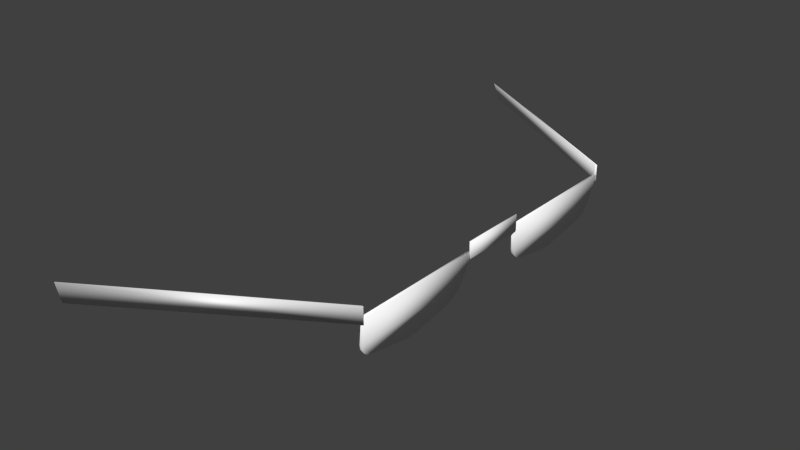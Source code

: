 # Source: human2g5.blend  (saved by Blender 2.77.0; exported with 4.5.12 LTS)
import bpy
from mathutils import Matrix  # noqa: F401  (used for matrix-valued properties, if any)

bpy.ops.wm.read_factory_settings(use_empty=True)
scene = bpy.context.scene
scene.name = 'Scene'

# ---- collections
col_collection_1 = bpy.data.collections.new('Collection 1'); scene.collection.children.link(col_collection_1)

# ---- materials (node trees are filled in below, after node groups)
mat_colobotmesh_mat_1__4096 = bpy.data.materials.new('ColobotMesh_mat_1 [4096]')
mat_colobotmesh_mat_1__4096.alpha_threshold = 0.0
mat_colobotmesh_mat_1__4096.use_transparent_shadow = False
mat_colobotmesh_mat_1__4096.diffuse_color = (1.0, 1.0, 1.0, 1.0)
mat_colobotmesh_mat_1__4096.specular_color = (0.0, 0.0, 0.0)
mat_colobotmesh_mat_1__4096.roughness = 0.5
mat_colobotmesh_mat_2__4096 = bpy.data.materials.new('ColobotMesh_mat_2 [4096]')
mat_colobotmesh_mat_2__4096.alpha_threshold = 0.0
mat_colobotmesh_mat_2__4096.use_transparent_shadow = False
mat_colobotmesh_mat_2__4096.diffuse_color = (1.0, 1.0, 1.0, 1.0)
mat_colobotmesh_mat_2__4096.specular_color = (0.0, 0.0, 0.0)
mat_colobotmesh_mat_2__4096.roughness = 0.5

# ---- material node trees

# ---- world
world_world = bpy.data.worlds.new('World'); scene.world = world_world
world_world.color = (0.05088, 0.05088, 0.05088)
world_world.use_sun_shadow = False
world_world.sun_shadow_jitter_overblur = 0.0
world_world.cycles.sampling_method = 'NONE'
world_world.cycles.sample_map_resolution = 256

# ---- meshes
me_colobotmesh__001 = bpy.data.meshes.new('ColobotMesh_.001')
me_colobotmesh__001.from_pydata([(0.5938, 0.9585, -0.2919), (0.5938, 0.9585, -0.1719), (0.5938, 0.9585, -0.05195), (0.5893, 0.9593, -0.05195), (0.5893, 0.9593, -0.1719), (0.5893, 0.9593, -0.2919), (0.5846, 0.9068, -0.2857), (0.5801, 0.8811, -0.2616), (0.5831, 0.8982, -0.2831), (0.5817, 0.8903, -0.2776), (0.5807, 0.8843, -0.27), (0.58, 0.8805, -0.09505), (0.5845, 0.9061, -0.06744), (0.5806, 0.8839, -0.08637), (0.5817, 0.89, -0.07807), (0.5831, 0.8978, -0.07142), (0.58, 0.9069, -0.06744), (0.5755, 0.8813, -0.09505), (0.5785, 0.8985, -0.07142), (0.5772, 0.8908, -0.07807), (0.5761, 0.8847, -0.08637), (0.5756, 0.8819, -0.2616), (0.5801, 0.9076, -0.2857), (0.5762, 0.8851, -0.27), (0.5772, 0.8911, -0.2776), (0.5786, 0.899, -0.2831), (0.5777, 0.8673, -0.1911), (0.5778, 0.8678, -0.1529), (0.5775, 0.866, -0.179), (0.5775, 0.8662, -0.165), (0.5733, 0.8686, -0.1529), (0.5732, 0.8681, -0.1911), (0.573, 0.867, -0.165), (0.573, 0.8668, -0.179)], [], [(3, 16, 12, 2), (4, 3, 2, 1), (31, 21, 7, 26), (9, 24, 25, 8), (33, 28, 29, 32), (17, 30, 27, 11), (10, 23, 24, 9), (32, 29, 27, 30), (31, 26, 28, 33), (12, 16, 18, 15), (15, 18, 19, 14), (7, 21, 23, 10), (13, 20, 17, 11), (8, 25, 22, 6), (14, 19, 20, 13), (22, 5, 0, 6), (15, 14, 13, 11, 27, 29, 28, 26, 7, 10, 9, 8, 6, 0, 1, 2, 12), (5, 4, 1, 0)])
me_colobotmesh__001.polygons.foreach_set('use_smooth', [True] * 18)
_uv = me_colobotmesh__001.uv_layers.new(name='UV_1')
_uv.uv.foreach_set('vector', [0.4231, 0.7246, 0.4211, 0.6836, 0.4211, 0.6836, 0.4231, 0.7246, 0.4078, 0.7246, 0.4231, 0.7246, 0.4231, 0.7246, 0.4078, 0.7246, 0.4054, 0.6533, 0.3964, 0.6641, 0.3964, 0.6641, 0.4054, 0.6533, 0.3941, 0.6696, 0.3941, 0.6696, 0.3936, 0.6774, 0.3936, 0.6774, 0.4069, 0.6515, 0.4069, 0.6515, 0.4087, 0.6516, 0.4087, 0.6516, 0.4176, 0.6636, 0.4103, 0.6537, 0.4103, 0.6537, 0.4176, 0.6636, 0.3953, 0.6658, 0.3953, 0.6658, 0.3941, 0.6696, 0.3941, 0.6696, 0.4087, 0.6516, 0.4087, 0.6516, 0.4103, 0.6537, 0.4103, 0.6537, 0.4054, 0.6533, 0.4054, 0.6533, 0.4069, 0.6515, 0.4069, 0.6515, 0.4211, 0.6836, 0.4211, 0.6836, 0.4207, 0.6769, 0.4207, 0.6769, 0.4207, 0.6769, 0.4207, 0.6769, 0.42, 0.6692, 0.42, 0.6692, 0.3964, 0.6641, 0.3964, 0.6641, 0.3953, 0.6658, 0.3953, 0.6658, 0.4187, 0.6656, 0.4187, 0.6656, 0.4176, 0.6636, 0.4176, 0.6636, 0.3936, 0.6774, 0.3936, 0.6774, 0.3934, 0.6842, 0.3934, 0.6842, 0.42, 0.6692, 0.42, 0.6692, 0.4187, 0.6656, 0.4187, 0.6656, 0.3934, 0.6842, 0.3926, 0.7246, 0.3926, 0.7246, 0.3934, 0.6842, 0.4207, 0.6769, 0.42, 0.6692, 0.4187, 0.6656, 0.4176, 0.6636, 0.4103, 0.6537, 0.4086, 0.6494, 0.4069, 0.6515, 0.4054, 0.6533, 0.3964, 0.6641, 0.3953, 0.6658, 0.3941, 0.6696, 0.3936, 0.6774, 0.3934, 0.6842, 0.3926, 0.7246, 0.4078, 0.7246, 0.4231, 0.7246, 0.4211, 0.6836, 0.3926, 0.7246, 0.4078, 0.7246, 0.4078, 0.7246, 0.3926, 0.7246])
me_colobotmesh__001.materials.append(mat_colobotmesh_mat_1__4096)
me_colobotmesh__001.materials.append(mat_colobotmesh_mat_2__4096)
me_colobotmesh__001.use_remesh_preserve_volume = False
me_colobotmesh__001.use_remesh_preserve_attributes = False
me_colobotmesh__001.use_mirror_vertex_groups = False
me_colobotmesh__001.update()
me_colobotmesh = bpy.data.meshes.new('ColobotMesh_')
me_colobotmesh.from_pydata([(0.5938, 0.9766, -0.2919), (0.5945, 0.9766, 0.05973), (0.5945, 0.9479, 0.05973), (0.2324, 0.9766, 0.5113), (0.2442, 0.9479, 0.5113), (0.5938, 0.9766, 0.2919), (0.5945, 0.9479, -0.05655), (0.2324, 0.9766, -0.5084), (0.5938, 0.9479, -0.2919), (0.2442, 0.9479, -0.5084), (0.5945, 0.9766, -0.05655), (0.5938, 0.9479, 0.2919), (0.5924, 0.9766, 0.05973), (0.5924, 0.9479, 0.05973), (0.5924, 0.9479, -0.05655), (0.5924, 0.9766, -0.05655), (0.5893, 0.9765, -0.2919), (0.234, 0.9765, 0.5069), (0.2457, 0.9481, 0.5069), (0.5893, 0.9765, 0.2919), (0.234, 0.9765, -0.504), (0.5893, 0.9481, -0.2919), (0.2457, 0.9481, -0.504), (0.5893, 0.9481, 0.2919)], [], [(14, 13, 12), (10, 15, 12), (11, 5, 3), (6, 10, 1), (1, 12, 13), (2, 13, 14), (9, 7, 0), (6, 14, 15), (23, 18, 17), (22, 21, 16), (4, 18, 23), (0, 16, 21), (8, 21, 22), (7, 20, 16), (3, 17, 18), (11, 23, 19), (9, 22, 20), (5, 19, 17), (15, 14, 12), (1, 10, 12), (4, 11, 3), (2, 6, 1), (2, 1, 13), (6, 2, 14), (8, 9, 0), (10, 6, 15), (19, 23, 17), (20, 22, 16), (11, 4, 23), (8, 0, 21), (9, 8, 22), (0, 7, 16), (4, 3, 18), (5, 11, 19), (7, 9, 20), (3, 5, 17)])
me_colobotmesh.polygons.foreach_set('use_smooth', [True] * 36)
me_colobotmesh.polygons.foreach_set('material_index', [1, 1, 1, 1, 1, 1, 1, 1, 1, 1, 1, 1, 1, 1, 1, 1, 1, 1, 1, 1, 1, 1, 1, 1, 1, 1, 1, 1, 1, 1, 1, 1, 1, 1, 1, 1])
_uv = me_colobotmesh.uv_layers.new(name='UV_1')
_uv.uv.foreach_set('vector', [0.6617, 0.9863, 0.6626, 0.9863, 0.6626, 0.9941, 0.6617, 0.9941, 0.6617, 0.9941, 0.6626, 0.9941, 0.6643, 0.9863, 0.6643, 0.9941, 0.666, 0.9941, 0.6617, 0.9863, 0.6617, 0.9941, 0.6626, 0.9941, 0.6626, 0.9941, 0.6626, 0.9941, 0.6626, 0.9863, 0.6626, 0.9863, 0.6626, 0.9863, 0.6617, 0.9863, 0.6582, 0.9863, 0.6582, 0.9941, 0.6599, 0.9941, 0.6617, 0.9863, 0.6617, 0.9863, 0.6617, 0.9941, 0.6643, 0.9863, 0.666, 0.9863, 0.666, 0.9941, 0.6582, 0.9863, 0.6599, 0.9863, 0.6599, 0.9941, 0.666, 0.9863, 0.666, 0.9863, 0.6643, 0.9863, 0.6599, 0.9941, 0.6599, 0.9941, 0.6599, 0.9863, 0.6599, 0.9863, 0.6599, 0.9863, 0.6582, 0.9863, 0.6582, 0.9941, 0.6582, 0.9941, 0.6599, 0.9941, 0.666, 0.9941, 0.666, 0.9941, 0.666, 0.9863, 0.6643, 0.9863, 0.6643, 0.9863, 0.6643, 0.9941, 0.6582, 0.9863, 0.6582, 0.9863, 0.6582, 0.9941, 0.6643, 0.9941, 0.6643, 0.9941, 0.666, 0.9941, 0.6617, 0.9941, 0.6617, 0.9863, 0.6626, 0.9941, 0.6626, 0.9941, 0.6617, 0.9941, 0.6626, 0.9941, 0.666, 0.9863, 0.6643, 0.9863, 0.666, 0.9941, 0.6626, 0.9863, 0.6617, 0.9863, 0.6626, 0.9941, 0.6626, 0.9863, 0.6626, 0.9941, 0.6626, 0.9863, 0.6617, 0.9863, 0.6626, 0.9863, 0.6617, 0.9863, 0.6599, 0.9863, 0.6582, 0.9863, 0.6599, 0.9941, 0.6617, 0.9941, 0.6617, 0.9863, 0.6617, 0.9941, 0.6643, 0.9941, 0.6643, 0.9863, 0.666, 0.9941, 0.6582, 0.9941, 0.6582, 0.9863, 0.6599, 0.9941, 0.6643, 0.9863, 0.666, 0.9863, 0.6643, 0.9863, 0.6599, 0.9863, 0.6599, 0.9941, 0.6599, 0.9863, 0.6582, 0.9863, 0.6599, 0.9863, 0.6582, 0.9863, 0.6599, 0.9941, 0.6582, 0.9941, 0.6599, 0.9941, 0.666, 0.9863, 0.666, 0.9941, 0.666, 0.9863, 0.6643, 0.9941, 0.6643, 0.9863, 0.6643, 0.9941, 0.6582, 0.9941, 0.6582, 0.9863, 0.6582, 0.9941, 0.666, 0.9941, 0.6643, 0.9941, 0.666, 0.9941])
me_colobotmesh.materials.append(mat_colobotmesh_mat_1__4096)
me_colobotmesh.materials.append(mat_colobotmesh_mat_2__4096)
me_colobotmesh.use_remesh_preserve_volume = False
me_colobotmesh.use_remesh_preserve_attributes = False
me_colobotmesh.use_mirror_vertex_groups = False
me_colobotmesh.update()

# ---- objects
ob_colobotmesh_1_001 = bpy.data.objects.new('ColobotMesh_1.001', me_colobotmesh__001)
ob_colobotmesh_1 = bpy.data.objects.new('ColobotMesh_1', me_colobotmesh)

# ---- transforms, parenting, visibility, modifiers, constraints
ob_colobotmesh_1_001.location = (0.0, 0.0, 0.0)
ob_colobotmesh_1_001.rotation_euler = (1.571, 0.0, 0.0)
ob_colobotmesh_1_001.lineart.crease_threshold = 0.0
_m = ob_colobotmesh_1_001.modifiers.new('Mirror', 'MIRROR')
_m.use_axis = (False, False, True)
ob_colobotmesh_1.location = (0.0, 0.0, 0.0)
ob_colobotmesh_1.rotation_euler = (1.571, 0.0, 0.0)
ob_colobotmesh_1.lineart.crease_threshold = 0.0

# ---- collection membership
col_collection_1.objects.link(ob_colobotmesh_1_001)
col_collection_1.objects.link(ob_colobotmesh_1)

# ---- scene / render settings (as saved in the file)
scene.frame_start = 1; scene.frame_end = 250; scene.frame_set(1)
scene.render.engine = 'BLENDER_EEVEE_NEXT'
scene.render.resolution_percentage = 50
scene.render.dither_intensity = 0.0
scene.cycles.use_denoising = False
scene.cycles.samples = 10
scene.cycles.sampling_pattern = 'TABULATED_SOBOL'
scene.cycles.light_sampling_threshold = 0.0
scene.cycles.use_adaptive_sampling = False
scene.cycles.use_light_tree = False
scene.cycles.blur_glossy = 0.0
scene.cycles.volume_bounces = 1
scene.cycles.pixel_filter_type = 'GAUSSIAN'
scene.cycles.sample_clamp_indirect = 0.0
scene.view_settings.view_transform = 'Standard'
bpy.context.view_layer.update()

# ---- added for rendering (the .blend has no active camera and no usable light): camera, sun
cam_auto = bpy.data.cameras.new('AutoCamera')
cam_auto.lens = 50.0
cam_auto.sensor_width = 36.0
cam_auto.clip_end = 1000.0
ob_auto_camera = bpy.data.objects.new('AutoCamera', cam_auto)
scene.collection.objects.link(ob_auto_camera)
ob_auto_camera.location = (1.41985, -1.20915, 1.72646)
ob_auto_camera.rotation_euler = (1.09748, -7.21219e-08, 0.694738)
scene.camera = ob_auto_camera
light_auto_sun = bpy.data.lights.new('AutoSun', 'SUN')
light_auto_sun.energy = 3.0
light_auto_sun.angle = 0.0523599
ob_auto_sun = bpy.data.objects.new('AutoSun', light_auto_sun)
scene.collection.objects.link(ob_auto_sun)
ob_auto_sun.rotation_euler = (0.872665, 0.174533, 0.523599)
bpy.context.view_layer.update()
